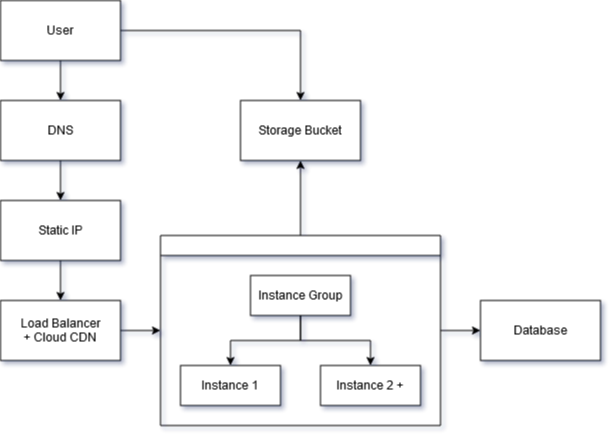

The diagram above was exported from draw.io. Its source (the exported page's mxGraphModel, read from the mxfile embedded in the PNG):
<mxGraphModel dx="1161" dy="814" grid="1" gridSize="10" guides="1" tooltips="1" connect="1" arrows="1" fold="1" page="1" pageScale="1" pageWidth="827" pageHeight="1169" math="0" shadow="0">
  <root>
    <mxCell id="WIyWlLk6GJQsqaUBKTNV-0" />
    <mxCell id="WIyWlLk6GJQsqaUBKTNV-1" parent="WIyWlLk6GJQsqaUBKTNV-0" />
    <mxCell id="Mct5qLTQ7rB4hBBuyv1l-13" value="" style="edgeStyle=orthogonalEdgeStyle;rounded=0;orthogonalLoop=1;jettySize=auto;html=1;" edge="1" parent="WIyWlLk6GJQsqaUBKTNV-1" source="Mct5qLTQ7rB4hBBuyv1l-0" target="Mct5qLTQ7rB4hBBuyv1l-5">
      <mxGeometry relative="1" as="geometry" />
    </mxCell>
    <mxCell id="Mct5qLTQ7rB4hBBuyv1l-15" value="" style="edgeStyle=orthogonalEdgeStyle;rounded=0;orthogonalLoop=1;jettySize=auto;html=1;" edge="1" parent="WIyWlLk6GJQsqaUBKTNV-1" source="Mct5qLTQ7rB4hBBuyv1l-0" target="Mct5qLTQ7rB4hBBuyv1l-1">
      <mxGeometry relative="1" as="geometry" />
    </mxCell>
    <mxCell id="Mct5qLTQ7rB4hBBuyv1l-0" value="&lt;div&gt;User&lt;/div&gt;" style="rounded=0;whiteSpace=wrap;html=1;" vertex="1" parent="WIyWlLk6GJQsqaUBKTNV-1">
      <mxGeometry x="114" y="110" width="120" height="60" as="geometry" />
    </mxCell>
    <mxCell id="Mct5qLTQ7rB4hBBuyv1l-16" value="" style="edgeStyle=orthogonalEdgeStyle;rounded=0;orthogonalLoop=1;jettySize=auto;html=1;" edge="1" parent="WIyWlLk6GJQsqaUBKTNV-1" source="Mct5qLTQ7rB4hBBuyv1l-1" target="Mct5qLTQ7rB4hBBuyv1l-3">
      <mxGeometry relative="1" as="geometry" />
    </mxCell>
    <mxCell id="Mct5qLTQ7rB4hBBuyv1l-1" value="DNS" style="rounded=0;whiteSpace=wrap;html=1;" vertex="1" parent="WIyWlLk6GJQsqaUBKTNV-1">
      <mxGeometry x="114" y="210" width="120" height="60" as="geometry" />
    </mxCell>
    <mxCell id="Mct5qLTQ7rB4hBBuyv1l-2" value="Database" style="rounded=0;whiteSpace=wrap;html=1;" vertex="1" parent="WIyWlLk6GJQsqaUBKTNV-1">
      <mxGeometry x="594" y="410" width="120" height="60" as="geometry" />
    </mxCell>
    <mxCell id="Mct5qLTQ7rB4hBBuyv1l-17" value="" style="edgeStyle=orthogonalEdgeStyle;rounded=0;orthogonalLoop=1;jettySize=auto;html=1;" edge="1" parent="WIyWlLk6GJQsqaUBKTNV-1" source="Mct5qLTQ7rB4hBBuyv1l-3" target="Mct5qLTQ7rB4hBBuyv1l-4">
      <mxGeometry relative="1" as="geometry" />
    </mxCell>
    <mxCell id="Mct5qLTQ7rB4hBBuyv1l-3" value="Static IP" style="rounded=0;whiteSpace=wrap;html=1;" vertex="1" parent="WIyWlLk6GJQsqaUBKTNV-1">
      <mxGeometry x="114" y="310" width="120" height="60" as="geometry" />
    </mxCell>
    <mxCell id="Mct5qLTQ7rB4hBBuyv1l-19" style="edgeStyle=orthogonalEdgeStyle;rounded=0;orthogonalLoop=1;jettySize=auto;html=1;entryX=0;entryY=0.5;entryDx=0;entryDy=0;" edge="1" parent="WIyWlLk6GJQsqaUBKTNV-1" source="Mct5qLTQ7rB4hBBuyv1l-4" target="Mct5qLTQ7rB4hBBuyv1l-7">
      <mxGeometry relative="1" as="geometry" />
    </mxCell>
    <mxCell id="Mct5qLTQ7rB4hBBuyv1l-4" value="&lt;div&gt;Load Balancer&lt;/div&gt;&lt;div&gt;+ Cloud CDN&lt;br&gt;&lt;/div&gt;" style="rounded=0;whiteSpace=wrap;html=1;" vertex="1" parent="WIyWlLk6GJQsqaUBKTNV-1">
      <mxGeometry x="114" y="410" width="120" height="60" as="geometry" />
    </mxCell>
    <mxCell id="Mct5qLTQ7rB4hBBuyv1l-5" value="&lt;div&gt;Storage Bucket&lt;/div&gt;" style="rounded=0;whiteSpace=wrap;html=1;" vertex="1" parent="WIyWlLk6GJQsqaUBKTNV-1">
      <mxGeometry x="354" y="210" width="120" height="60" as="geometry" />
    </mxCell>
    <mxCell id="Mct5qLTQ7rB4hBBuyv1l-14" value="" style="edgeStyle=orthogonalEdgeStyle;rounded=0;orthogonalLoop=1;jettySize=auto;html=1;" edge="1" parent="WIyWlLk6GJQsqaUBKTNV-1" source="Mct5qLTQ7rB4hBBuyv1l-7" target="Mct5qLTQ7rB4hBBuyv1l-5">
      <mxGeometry relative="1" as="geometry" />
    </mxCell>
    <mxCell id="Mct5qLTQ7rB4hBBuyv1l-20" value="" style="edgeStyle=orthogonalEdgeStyle;rounded=0;orthogonalLoop=1;jettySize=auto;html=1;" edge="1" parent="WIyWlLk6GJQsqaUBKTNV-1" source="Mct5qLTQ7rB4hBBuyv1l-7" target="Mct5qLTQ7rB4hBBuyv1l-2">
      <mxGeometry relative="1" as="geometry" />
    </mxCell>
    <mxCell id="Mct5qLTQ7rB4hBBuyv1l-7" value="" style="swimlane;html=1;startSize=20;horizontal=1;childLayout=treeLayout;horizontalTree=0;resizable=0;containerType=tree;" vertex="1" parent="WIyWlLk6GJQsqaUBKTNV-1">
      <mxGeometry x="274" y="345" width="280" height="190" as="geometry" />
    </mxCell>
    <mxCell id="Mct5qLTQ7rB4hBBuyv1l-8" value="&lt;div&gt;Instance Group&lt;/div&gt;" style="whiteSpace=wrap;html=1;" vertex="1" parent="Mct5qLTQ7rB4hBBuyv1l-7">
      <mxGeometry x="90" y="40" width="100" height="40" as="geometry" />
    </mxCell>
    <mxCell id="Mct5qLTQ7rB4hBBuyv1l-9" value="Instance 1" style="whiteSpace=wrap;html=1;" vertex="1" parent="Mct5qLTQ7rB4hBBuyv1l-7">
      <mxGeometry x="20" y="130" width="100" height="40" as="geometry" />
    </mxCell>
    <mxCell id="Mct5qLTQ7rB4hBBuyv1l-10" value="" style="edgeStyle=elbowEdgeStyle;elbow=vertical;html=1;rounded=0;" edge="1" parent="Mct5qLTQ7rB4hBBuyv1l-7" source="Mct5qLTQ7rB4hBBuyv1l-8" target="Mct5qLTQ7rB4hBBuyv1l-9">
      <mxGeometry relative="1" as="geometry" />
    </mxCell>
    <mxCell id="Mct5qLTQ7rB4hBBuyv1l-11" value="Instance 2 +" style="whiteSpace=wrap;html=1;" vertex="1" parent="Mct5qLTQ7rB4hBBuyv1l-7">
      <mxGeometry x="160" y="130" width="100" height="40" as="geometry" />
    </mxCell>
    <mxCell id="Mct5qLTQ7rB4hBBuyv1l-12" value="" style="edgeStyle=elbowEdgeStyle;elbow=vertical;html=1;rounded=0;" edge="1" parent="Mct5qLTQ7rB4hBBuyv1l-7" source="Mct5qLTQ7rB4hBBuyv1l-8" target="Mct5qLTQ7rB4hBBuyv1l-11">
      <mxGeometry relative="1" as="geometry" />
    </mxCell>
  </root>
</mxGraphModel>